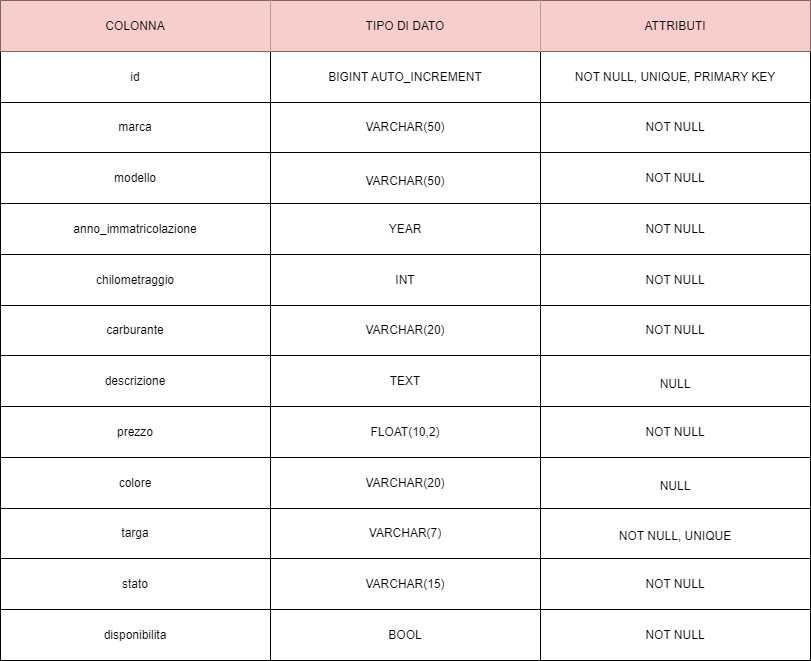

The diagram above was exported from draw.io. Its source (the exported page's mxGraphModel, read from the mxfile embedded in the PNG):
<mxGraphModel dx="1434" dy="772" grid="1" gridSize="10" guides="1" tooltips="1" connect="1" arrows="1" fold="1" page="1" pageScale="1" pageWidth="827" pageHeight="1169" math="0" shadow="0">
  <root>
    <mxCell id="0" />
    <mxCell id="1" parent="0" />
    <mxCell id="cxKVEmz9VdXGe22hcNkp-1" value="" style="shape=table;startSize=0;container=1;collapsible=0;childLayout=tableLayout;" vertex="1" parent="1">
      <mxGeometry x="9" y="70" width="810" height="660" as="geometry" />
    </mxCell>
    <mxCell id="cxKVEmz9VdXGe22hcNkp-2" value="" style="shape=tableRow;horizontal=0;startSize=0;swimlaneHead=0;swimlaneBody=0;strokeColor=inherit;top=0;left=0;bottom=0;right=0;collapsible=0;dropTarget=0;fillColor=none;points=[[0,0.5],[1,0.5]];portConstraint=eastwest;" vertex="1" parent="cxKVEmz9VdXGe22hcNkp-1">
      <mxGeometry width="810" height="51" as="geometry" />
    </mxCell>
    <mxCell id="cxKVEmz9VdXGe22hcNkp-3" value="COLONNA" style="shape=partialRectangle;html=1;whiteSpace=wrap;connectable=0;strokeColor=#b85450;overflow=hidden;fillColor=#f8cecc;top=0;left=0;bottom=0;right=0;pointerEvents=1;" vertex="1" parent="cxKVEmz9VdXGe22hcNkp-2">
      <mxGeometry width="270" height="51" as="geometry">
        <mxRectangle width="270" height="51" as="alternateBounds" />
      </mxGeometry>
    </mxCell>
    <mxCell id="cxKVEmz9VdXGe22hcNkp-4" value="TIPO DI DATO" style="shape=partialRectangle;html=1;whiteSpace=wrap;connectable=0;strokeColor=#b85450;overflow=hidden;fillColor=#f8cecc;top=0;left=0;bottom=0;right=0;pointerEvents=1;" vertex="1" parent="cxKVEmz9VdXGe22hcNkp-2">
      <mxGeometry x="270" width="270" height="51" as="geometry">
        <mxRectangle width="270" height="51" as="alternateBounds" />
      </mxGeometry>
    </mxCell>
    <mxCell id="cxKVEmz9VdXGe22hcNkp-5" value="ATTRIBUTI" style="shape=partialRectangle;html=1;whiteSpace=wrap;connectable=0;strokeColor=#b85450;overflow=hidden;fillColor=#f8cecc;top=0;left=0;bottom=0;right=0;pointerEvents=1;" vertex="1" parent="cxKVEmz9VdXGe22hcNkp-2">
      <mxGeometry x="540" width="270" height="51" as="geometry">
        <mxRectangle width="270" height="51" as="alternateBounds" />
      </mxGeometry>
    </mxCell>
    <mxCell id="cxKVEmz9VdXGe22hcNkp-6" value="" style="shape=tableRow;horizontal=0;startSize=0;swimlaneHead=0;swimlaneBody=0;strokeColor=inherit;top=0;left=0;bottom=0;right=0;collapsible=0;dropTarget=0;fillColor=none;points=[[0,0.5],[1,0.5]];portConstraint=eastwest;" vertex="1" parent="cxKVEmz9VdXGe22hcNkp-1">
      <mxGeometry y="51" width="810" height="51" as="geometry" />
    </mxCell>
    <mxCell id="cxKVEmz9VdXGe22hcNkp-7" value="id" style="shape=partialRectangle;html=1;whiteSpace=wrap;connectable=0;strokeColor=inherit;overflow=hidden;fillColor=none;top=0;left=0;bottom=0;right=0;pointerEvents=1;" vertex="1" parent="cxKVEmz9VdXGe22hcNkp-6">
      <mxGeometry width="270" height="51" as="geometry">
        <mxRectangle width="270" height="51" as="alternateBounds" />
      </mxGeometry>
    </mxCell>
    <mxCell id="cxKVEmz9VdXGe22hcNkp-8" value="BIGINT AUTO_INCREMENT" style="shape=partialRectangle;html=1;whiteSpace=wrap;connectable=0;strokeColor=inherit;overflow=hidden;fillColor=none;top=0;left=0;bottom=0;right=0;pointerEvents=1;" vertex="1" parent="cxKVEmz9VdXGe22hcNkp-6">
      <mxGeometry x="270" width="270" height="51" as="geometry">
        <mxRectangle width="270" height="51" as="alternateBounds" />
      </mxGeometry>
    </mxCell>
    <mxCell id="cxKVEmz9VdXGe22hcNkp-9" value="NOT NULL, UNIQUE, PRIMARY KEY" style="shape=partialRectangle;html=1;whiteSpace=wrap;connectable=0;strokeColor=inherit;overflow=hidden;fillColor=none;top=0;left=0;bottom=0;right=0;pointerEvents=1;" vertex="1" parent="cxKVEmz9VdXGe22hcNkp-6">
      <mxGeometry x="540" width="270" height="51" as="geometry">
        <mxRectangle width="270" height="51" as="alternateBounds" />
      </mxGeometry>
    </mxCell>
    <mxCell id="cxKVEmz9VdXGe22hcNkp-10" value="" style="shape=tableRow;horizontal=0;startSize=0;swimlaneHead=0;swimlaneBody=0;strokeColor=inherit;top=0;left=0;bottom=0;right=0;collapsible=0;dropTarget=0;fillColor=none;points=[[0,0.5],[1,0.5]];portConstraint=eastwest;" vertex="1" parent="cxKVEmz9VdXGe22hcNkp-1">
      <mxGeometry y="102" width="810" height="50" as="geometry" />
    </mxCell>
    <mxCell id="cxKVEmz9VdXGe22hcNkp-11" value="marca" style="shape=partialRectangle;html=1;whiteSpace=wrap;connectable=0;strokeColor=inherit;overflow=hidden;fillColor=none;top=0;left=0;bottom=0;right=0;pointerEvents=1;" vertex="1" parent="cxKVEmz9VdXGe22hcNkp-10">
      <mxGeometry width="270" height="50" as="geometry">
        <mxRectangle width="270" height="50" as="alternateBounds" />
      </mxGeometry>
    </mxCell>
    <mxCell id="cxKVEmz9VdXGe22hcNkp-12" value="VARCHAR(50)" style="shape=partialRectangle;html=1;whiteSpace=wrap;connectable=0;strokeColor=inherit;overflow=hidden;fillColor=none;top=0;left=0;bottom=0;right=0;pointerEvents=1;" vertex="1" parent="cxKVEmz9VdXGe22hcNkp-10">
      <mxGeometry x="270" width="270" height="50" as="geometry">
        <mxRectangle width="270" height="50" as="alternateBounds" />
      </mxGeometry>
    </mxCell>
    <mxCell id="cxKVEmz9VdXGe22hcNkp-13" value="NOT NULL" style="shape=partialRectangle;html=1;whiteSpace=wrap;connectable=0;strokeColor=inherit;overflow=hidden;fillColor=none;top=0;left=0;bottom=0;right=0;pointerEvents=1;" vertex="1" parent="cxKVEmz9VdXGe22hcNkp-10">
      <mxGeometry x="540" width="270" height="50" as="geometry">
        <mxRectangle width="270" height="50" as="alternateBounds" />
      </mxGeometry>
    </mxCell>
    <mxCell id="cxKVEmz9VdXGe22hcNkp-14" value="" style="shape=tableRow;horizontal=0;startSize=0;swimlaneHead=0;swimlaneBody=0;strokeColor=inherit;top=0;left=0;bottom=0;right=0;collapsible=0;dropTarget=0;fillColor=none;points=[[0,0.5],[1,0.5]];portConstraint=eastwest;" vertex="1" parent="cxKVEmz9VdXGe22hcNkp-1">
      <mxGeometry y="152" width="810" height="51" as="geometry" />
    </mxCell>
    <mxCell id="cxKVEmz9VdXGe22hcNkp-15" value="modello" style="shape=partialRectangle;html=1;whiteSpace=wrap;connectable=0;strokeColor=inherit;overflow=hidden;fillColor=none;top=0;left=0;bottom=0;right=0;pointerEvents=1;" vertex="1" parent="cxKVEmz9VdXGe22hcNkp-14">
      <mxGeometry width="270" height="51" as="geometry">
        <mxRectangle width="270" height="51" as="alternateBounds" />
      </mxGeometry>
    </mxCell>
    <mxCell id="cxKVEmz9VdXGe22hcNkp-16" value="&lt;table&gt;&lt;tbody&gt;&lt;tr&gt;&lt;td&gt;&lt;/td&gt;&lt;/tr&gt;&lt;/tbody&gt;&lt;/table&gt;&lt;table&gt;&lt;tbody&gt;&lt;tr&gt;&lt;td&gt;VARCHAR(50)&lt;/td&gt;&lt;/tr&gt;&lt;/tbody&gt;&lt;/table&gt;" style="shape=partialRectangle;html=1;whiteSpace=wrap;connectable=0;strokeColor=inherit;overflow=hidden;fillColor=none;top=0;left=0;bottom=0;right=0;pointerEvents=1;" vertex="1" parent="cxKVEmz9VdXGe22hcNkp-14">
      <mxGeometry x="270" width="270" height="51" as="geometry">
        <mxRectangle width="270" height="51" as="alternateBounds" />
      </mxGeometry>
    </mxCell>
    <mxCell id="cxKVEmz9VdXGe22hcNkp-17" value="NOT NULL" style="shape=partialRectangle;html=1;whiteSpace=wrap;connectable=0;strokeColor=inherit;overflow=hidden;fillColor=none;top=0;left=0;bottom=0;right=0;pointerEvents=1;" vertex="1" parent="cxKVEmz9VdXGe22hcNkp-14">
      <mxGeometry x="540" width="270" height="51" as="geometry">
        <mxRectangle width="270" height="51" as="alternateBounds" />
      </mxGeometry>
    </mxCell>
    <mxCell id="cxKVEmz9VdXGe22hcNkp-18" value="" style="shape=tableRow;horizontal=0;startSize=0;swimlaneHead=0;swimlaneBody=0;strokeColor=inherit;top=0;left=0;bottom=0;right=0;collapsible=0;dropTarget=0;fillColor=none;points=[[0,0.5],[1,0.5]];portConstraint=eastwest;" vertex="1" parent="cxKVEmz9VdXGe22hcNkp-1">
      <mxGeometry y="203" width="810" height="51" as="geometry" />
    </mxCell>
    <mxCell id="cxKVEmz9VdXGe22hcNkp-19" value="anno_immatricolazione" style="shape=partialRectangle;html=1;whiteSpace=wrap;connectable=0;strokeColor=inherit;overflow=hidden;fillColor=none;top=0;left=0;bottom=0;right=0;pointerEvents=1;" vertex="1" parent="cxKVEmz9VdXGe22hcNkp-18">
      <mxGeometry width="270" height="51" as="geometry">
        <mxRectangle width="270" height="51" as="alternateBounds" />
      </mxGeometry>
    </mxCell>
    <mxCell id="cxKVEmz9VdXGe22hcNkp-20" value="YEAR" style="shape=partialRectangle;html=1;whiteSpace=wrap;connectable=0;strokeColor=inherit;overflow=hidden;fillColor=none;top=0;left=0;bottom=0;right=0;pointerEvents=1;" vertex="1" parent="cxKVEmz9VdXGe22hcNkp-18">
      <mxGeometry x="270" width="270" height="51" as="geometry">
        <mxRectangle width="270" height="51" as="alternateBounds" />
      </mxGeometry>
    </mxCell>
    <mxCell id="cxKVEmz9VdXGe22hcNkp-21" value="NOT NULL" style="shape=partialRectangle;html=1;whiteSpace=wrap;connectable=0;strokeColor=inherit;overflow=hidden;fillColor=none;top=0;left=0;bottom=0;right=0;pointerEvents=1;" vertex="1" parent="cxKVEmz9VdXGe22hcNkp-18">
      <mxGeometry x="540" width="270" height="51" as="geometry">
        <mxRectangle width="270" height="51" as="alternateBounds" />
      </mxGeometry>
    </mxCell>
    <mxCell id="cxKVEmz9VdXGe22hcNkp-22" value="" style="shape=tableRow;horizontal=0;startSize=0;swimlaneHead=0;swimlaneBody=0;strokeColor=inherit;top=0;left=0;bottom=0;right=0;collapsible=0;dropTarget=0;fillColor=none;points=[[0,0.5],[1,0.5]];portConstraint=eastwest;" vertex="1" parent="cxKVEmz9VdXGe22hcNkp-1">
      <mxGeometry y="254" width="810" height="51" as="geometry" />
    </mxCell>
    <mxCell id="cxKVEmz9VdXGe22hcNkp-23" value="chilometraggio" style="shape=partialRectangle;html=1;whiteSpace=wrap;connectable=0;strokeColor=inherit;overflow=hidden;fillColor=none;top=0;left=0;bottom=0;right=0;pointerEvents=1;" vertex="1" parent="cxKVEmz9VdXGe22hcNkp-22">
      <mxGeometry width="270" height="51" as="geometry">
        <mxRectangle width="270" height="51" as="alternateBounds" />
      </mxGeometry>
    </mxCell>
    <mxCell id="cxKVEmz9VdXGe22hcNkp-24" value="INT" style="shape=partialRectangle;html=1;whiteSpace=wrap;connectable=0;strokeColor=inherit;overflow=hidden;fillColor=none;top=0;left=0;bottom=0;right=0;pointerEvents=1;" vertex="1" parent="cxKVEmz9VdXGe22hcNkp-22">
      <mxGeometry x="270" width="270" height="51" as="geometry">
        <mxRectangle width="270" height="51" as="alternateBounds" />
      </mxGeometry>
    </mxCell>
    <mxCell id="cxKVEmz9VdXGe22hcNkp-25" value="NOT NULL" style="shape=partialRectangle;html=1;whiteSpace=wrap;connectable=0;strokeColor=inherit;overflow=hidden;fillColor=none;top=0;left=0;bottom=0;right=0;pointerEvents=1;" vertex="1" parent="cxKVEmz9VdXGe22hcNkp-22">
      <mxGeometry x="540" width="270" height="51" as="geometry">
        <mxRectangle width="270" height="51" as="alternateBounds" />
      </mxGeometry>
    </mxCell>
    <mxCell id="cxKVEmz9VdXGe22hcNkp-26" value="" style="shape=tableRow;horizontal=0;startSize=0;swimlaneHead=0;swimlaneBody=0;strokeColor=inherit;top=0;left=0;bottom=0;right=0;collapsible=0;dropTarget=0;fillColor=none;points=[[0,0.5],[1,0.5]];portConstraint=eastwest;" vertex="1" parent="cxKVEmz9VdXGe22hcNkp-1">
      <mxGeometry y="305" width="810" height="50" as="geometry" />
    </mxCell>
    <mxCell id="cxKVEmz9VdXGe22hcNkp-27" value="carburante" style="shape=partialRectangle;html=1;whiteSpace=wrap;connectable=0;strokeColor=inherit;overflow=hidden;fillColor=none;top=0;left=0;bottom=0;right=0;pointerEvents=1;" vertex="1" parent="cxKVEmz9VdXGe22hcNkp-26">
      <mxGeometry width="270" height="50" as="geometry">
        <mxRectangle width="270" height="50" as="alternateBounds" />
      </mxGeometry>
    </mxCell>
    <mxCell id="cxKVEmz9VdXGe22hcNkp-28" value="VARCHAR(20)" style="shape=partialRectangle;html=1;whiteSpace=wrap;connectable=0;strokeColor=inherit;overflow=hidden;fillColor=none;top=0;left=0;bottom=0;right=0;pointerEvents=1;" vertex="1" parent="cxKVEmz9VdXGe22hcNkp-26">
      <mxGeometry x="270" width="270" height="50" as="geometry">
        <mxRectangle width="270" height="50" as="alternateBounds" />
      </mxGeometry>
    </mxCell>
    <mxCell id="cxKVEmz9VdXGe22hcNkp-29" value="NOT NULL" style="shape=partialRectangle;html=1;whiteSpace=wrap;connectable=0;strokeColor=inherit;overflow=hidden;fillColor=none;top=0;left=0;bottom=0;right=0;pointerEvents=1;" vertex="1" parent="cxKVEmz9VdXGe22hcNkp-26">
      <mxGeometry x="540" width="270" height="50" as="geometry">
        <mxRectangle width="270" height="50" as="alternateBounds" />
      </mxGeometry>
    </mxCell>
    <mxCell id="cxKVEmz9VdXGe22hcNkp-30" value="" style="shape=tableRow;horizontal=0;startSize=0;swimlaneHead=0;swimlaneBody=0;strokeColor=inherit;top=0;left=0;bottom=0;right=0;collapsible=0;dropTarget=0;fillColor=none;points=[[0,0.5],[1,0.5]];portConstraint=eastwest;" vertex="1" parent="cxKVEmz9VdXGe22hcNkp-1">
      <mxGeometry y="355" width="810" height="51" as="geometry" />
    </mxCell>
    <mxCell id="cxKVEmz9VdXGe22hcNkp-31" value="descrizione" style="shape=partialRectangle;html=1;whiteSpace=wrap;connectable=0;strokeColor=inherit;overflow=hidden;fillColor=none;top=0;left=0;bottom=0;right=0;pointerEvents=1;" vertex="1" parent="cxKVEmz9VdXGe22hcNkp-30">
      <mxGeometry width="270" height="51" as="geometry">
        <mxRectangle width="270" height="51" as="alternateBounds" />
      </mxGeometry>
    </mxCell>
    <mxCell id="cxKVEmz9VdXGe22hcNkp-32" value="TEXT" style="shape=partialRectangle;html=1;whiteSpace=wrap;connectable=0;strokeColor=inherit;overflow=hidden;fillColor=none;top=0;left=0;bottom=0;right=0;pointerEvents=1;" vertex="1" parent="cxKVEmz9VdXGe22hcNkp-30">
      <mxGeometry x="270" width="270" height="51" as="geometry">
        <mxRectangle width="270" height="51" as="alternateBounds" />
      </mxGeometry>
    </mxCell>
    <mxCell id="cxKVEmz9VdXGe22hcNkp-33" value="&lt;table&gt;&lt;tbody&gt;&lt;tr&gt;&lt;td&gt;&lt;/td&gt;&lt;/tr&gt;&lt;/tbody&gt;&lt;/table&gt;&lt;table&gt;&lt;tbody&gt;&lt;tr&gt;&lt;td&gt;NULL&lt;/td&gt;&lt;/tr&gt;&lt;/tbody&gt;&lt;/table&gt;" style="shape=partialRectangle;html=1;whiteSpace=wrap;connectable=0;strokeColor=inherit;overflow=hidden;fillColor=none;top=0;left=0;bottom=0;right=0;pointerEvents=1;" vertex="1" parent="cxKVEmz9VdXGe22hcNkp-30">
      <mxGeometry x="540" width="270" height="51" as="geometry">
        <mxRectangle width="270" height="51" as="alternateBounds" />
      </mxGeometry>
    </mxCell>
    <mxCell id="cxKVEmz9VdXGe22hcNkp-34" value="" style="shape=tableRow;horizontal=0;startSize=0;swimlaneHead=0;swimlaneBody=0;strokeColor=inherit;top=0;left=0;bottom=0;right=0;collapsible=0;dropTarget=0;fillColor=none;points=[[0,0.5],[1,0.5]];portConstraint=eastwest;" vertex="1" parent="cxKVEmz9VdXGe22hcNkp-1">
      <mxGeometry y="406" width="810" height="51" as="geometry" />
    </mxCell>
    <mxCell id="cxKVEmz9VdXGe22hcNkp-35" value="prezzo" style="shape=partialRectangle;html=1;whiteSpace=wrap;connectable=0;strokeColor=inherit;overflow=hidden;fillColor=none;top=0;left=0;bottom=0;right=0;pointerEvents=1;" vertex="1" parent="cxKVEmz9VdXGe22hcNkp-34">
      <mxGeometry width="270" height="51" as="geometry">
        <mxRectangle width="270" height="51" as="alternateBounds" />
      </mxGeometry>
    </mxCell>
    <mxCell id="cxKVEmz9VdXGe22hcNkp-36" value="FLOAT(10,2)" style="shape=partialRectangle;html=1;whiteSpace=wrap;connectable=0;strokeColor=inherit;overflow=hidden;fillColor=none;top=0;left=0;bottom=0;right=0;pointerEvents=1;" vertex="1" parent="cxKVEmz9VdXGe22hcNkp-34">
      <mxGeometry x="270" width="270" height="51" as="geometry">
        <mxRectangle width="270" height="51" as="alternateBounds" />
      </mxGeometry>
    </mxCell>
    <mxCell id="cxKVEmz9VdXGe22hcNkp-37" value="NOT NULL" style="shape=partialRectangle;html=1;whiteSpace=wrap;connectable=0;strokeColor=inherit;overflow=hidden;fillColor=none;top=0;left=0;bottom=0;right=0;pointerEvents=1;" vertex="1" parent="cxKVEmz9VdXGe22hcNkp-34">
      <mxGeometry x="540" width="270" height="51" as="geometry">
        <mxRectangle width="270" height="51" as="alternateBounds" />
      </mxGeometry>
    </mxCell>
    <mxCell id="cxKVEmz9VdXGe22hcNkp-38" value="" style="shape=tableRow;horizontal=0;startSize=0;swimlaneHead=0;swimlaneBody=0;strokeColor=inherit;top=0;left=0;bottom=0;right=0;collapsible=0;dropTarget=0;fillColor=none;points=[[0,0.5],[1,0.5]];portConstraint=eastwest;" vertex="1" parent="cxKVEmz9VdXGe22hcNkp-1">
      <mxGeometry y="457" width="810" height="51" as="geometry" />
    </mxCell>
    <mxCell id="cxKVEmz9VdXGe22hcNkp-39" value="colore" style="shape=partialRectangle;html=1;whiteSpace=wrap;connectable=0;strokeColor=inherit;overflow=hidden;fillColor=none;top=0;left=0;bottom=0;right=0;pointerEvents=1;" vertex="1" parent="cxKVEmz9VdXGe22hcNkp-38">
      <mxGeometry width="270" height="51" as="geometry">
        <mxRectangle width="270" height="51" as="alternateBounds" />
      </mxGeometry>
    </mxCell>
    <mxCell id="cxKVEmz9VdXGe22hcNkp-40" value="VARCHAR(20)" style="shape=partialRectangle;html=1;whiteSpace=wrap;connectable=0;strokeColor=inherit;overflow=hidden;fillColor=none;top=0;left=0;bottom=0;right=0;pointerEvents=1;" vertex="1" parent="cxKVEmz9VdXGe22hcNkp-38">
      <mxGeometry x="270" width="270" height="51" as="geometry">
        <mxRectangle width="270" height="51" as="alternateBounds" />
      </mxGeometry>
    </mxCell>
    <mxCell id="cxKVEmz9VdXGe22hcNkp-41" value="&lt;table&gt;&lt;tbody&gt;&lt;tr&gt;&lt;td&gt;&lt;/td&gt;&lt;/tr&gt;&lt;/tbody&gt;&lt;/table&gt;&lt;table&gt;&lt;tbody&gt;&lt;tr&gt;&lt;td&gt;NULL&lt;/td&gt;&lt;/tr&gt;&lt;/tbody&gt;&lt;/table&gt;" style="shape=partialRectangle;html=1;whiteSpace=wrap;connectable=0;strokeColor=inherit;overflow=hidden;fillColor=none;top=0;left=0;bottom=0;right=0;pointerEvents=1;" vertex="1" parent="cxKVEmz9VdXGe22hcNkp-38">
      <mxGeometry x="540" width="270" height="51" as="geometry">
        <mxRectangle width="270" height="51" as="alternateBounds" />
      </mxGeometry>
    </mxCell>
    <mxCell id="cxKVEmz9VdXGe22hcNkp-42" value="" style="shape=tableRow;horizontal=0;startSize=0;swimlaneHead=0;swimlaneBody=0;strokeColor=inherit;top=0;left=0;bottom=0;right=0;collapsible=0;dropTarget=0;fillColor=none;points=[[0,0.5],[1,0.5]];portConstraint=eastwest;" vertex="1" parent="cxKVEmz9VdXGe22hcNkp-1">
      <mxGeometry y="508" width="810" height="50" as="geometry" />
    </mxCell>
    <mxCell id="cxKVEmz9VdXGe22hcNkp-43" value="targa" style="shape=partialRectangle;html=1;whiteSpace=wrap;connectable=0;strokeColor=inherit;overflow=hidden;fillColor=none;top=0;left=0;bottom=0;right=0;pointerEvents=1;" vertex="1" parent="cxKVEmz9VdXGe22hcNkp-42">
      <mxGeometry width="270" height="50" as="geometry">
        <mxRectangle width="270" height="50" as="alternateBounds" />
      </mxGeometry>
    </mxCell>
    <mxCell id="cxKVEmz9VdXGe22hcNkp-44" value="VARCHAR(7)" style="shape=partialRectangle;html=1;whiteSpace=wrap;connectable=0;strokeColor=inherit;overflow=hidden;fillColor=none;top=0;left=0;bottom=0;right=0;pointerEvents=1;" vertex="1" parent="cxKVEmz9VdXGe22hcNkp-42">
      <mxGeometry x="270" width="270" height="50" as="geometry">
        <mxRectangle width="270" height="50" as="alternateBounds" />
      </mxGeometry>
    </mxCell>
    <mxCell id="cxKVEmz9VdXGe22hcNkp-45" value="&lt;table&gt;&lt;tbody&gt;&lt;tr&gt;&lt;td&gt;&lt;/td&gt;&lt;/tr&gt;&lt;/tbody&gt;&lt;/table&gt;&lt;table&gt;&lt;tbody&gt;&lt;tr&gt;&lt;td&gt;NOT NULL, UNIQUE&lt;/td&gt;&lt;/tr&gt;&lt;/tbody&gt;&lt;/table&gt;" style="shape=partialRectangle;html=1;whiteSpace=wrap;connectable=0;strokeColor=inherit;overflow=hidden;fillColor=none;top=0;left=0;bottom=0;right=0;pointerEvents=1;" vertex="1" parent="cxKVEmz9VdXGe22hcNkp-42">
      <mxGeometry x="540" width="270" height="50" as="geometry">
        <mxRectangle width="270" height="50" as="alternateBounds" />
      </mxGeometry>
    </mxCell>
    <mxCell id="cxKVEmz9VdXGe22hcNkp-46" value="" style="shape=tableRow;horizontal=0;startSize=0;swimlaneHead=0;swimlaneBody=0;strokeColor=inherit;top=0;left=0;bottom=0;right=0;collapsible=0;dropTarget=0;fillColor=none;points=[[0,0.5],[1,0.5]];portConstraint=eastwest;" vertex="1" parent="cxKVEmz9VdXGe22hcNkp-1">
      <mxGeometry y="558" width="810" height="51" as="geometry" />
    </mxCell>
    <mxCell id="cxKVEmz9VdXGe22hcNkp-47" value="stato" style="shape=partialRectangle;html=1;whiteSpace=wrap;connectable=0;strokeColor=inherit;overflow=hidden;fillColor=none;top=0;left=0;bottom=0;right=0;pointerEvents=1;" vertex="1" parent="cxKVEmz9VdXGe22hcNkp-46">
      <mxGeometry width="270" height="51" as="geometry">
        <mxRectangle width="270" height="51" as="alternateBounds" />
      </mxGeometry>
    </mxCell>
    <mxCell id="cxKVEmz9VdXGe22hcNkp-48" value="VARCHAR(15)" style="shape=partialRectangle;html=1;whiteSpace=wrap;connectable=0;strokeColor=inherit;overflow=hidden;fillColor=none;top=0;left=0;bottom=0;right=0;pointerEvents=1;" vertex="1" parent="cxKVEmz9VdXGe22hcNkp-46">
      <mxGeometry x="270" width="270" height="51" as="geometry">
        <mxRectangle width="270" height="51" as="alternateBounds" />
      </mxGeometry>
    </mxCell>
    <mxCell id="cxKVEmz9VdXGe22hcNkp-49" value="NOT NULL" style="shape=partialRectangle;html=1;whiteSpace=wrap;connectable=0;strokeColor=inherit;overflow=hidden;fillColor=none;top=0;left=0;bottom=0;right=0;pointerEvents=1;" vertex="1" parent="cxKVEmz9VdXGe22hcNkp-46">
      <mxGeometry x="540" width="270" height="51" as="geometry">
        <mxRectangle width="270" height="51" as="alternateBounds" />
      </mxGeometry>
    </mxCell>
    <mxCell id="cxKVEmz9VdXGe22hcNkp-50" value="" style="shape=tableRow;horizontal=0;startSize=0;swimlaneHead=0;swimlaneBody=0;strokeColor=inherit;top=0;left=0;bottom=0;right=0;collapsible=0;dropTarget=0;fillColor=none;points=[[0,0.5],[1,0.5]];portConstraint=eastwest;" vertex="1" parent="cxKVEmz9VdXGe22hcNkp-1">
      <mxGeometry y="609" width="810" height="51" as="geometry" />
    </mxCell>
    <mxCell id="cxKVEmz9VdXGe22hcNkp-51" value="disponibilita" style="shape=partialRectangle;html=1;whiteSpace=wrap;connectable=0;strokeColor=inherit;overflow=hidden;fillColor=none;top=0;left=0;bottom=0;right=0;pointerEvents=1;" vertex="1" parent="cxKVEmz9VdXGe22hcNkp-50">
      <mxGeometry width="270" height="51" as="geometry">
        <mxRectangle width="270" height="51" as="alternateBounds" />
      </mxGeometry>
    </mxCell>
    <mxCell id="cxKVEmz9VdXGe22hcNkp-52" value="BOOL" style="shape=partialRectangle;html=1;whiteSpace=wrap;connectable=0;strokeColor=inherit;overflow=hidden;fillColor=none;top=0;left=0;bottom=0;right=0;pointerEvents=1;" vertex="1" parent="cxKVEmz9VdXGe22hcNkp-50">
      <mxGeometry x="270" width="270" height="51" as="geometry">
        <mxRectangle width="270" height="51" as="alternateBounds" />
      </mxGeometry>
    </mxCell>
    <mxCell id="cxKVEmz9VdXGe22hcNkp-53" value="NOT NULL" style="shape=partialRectangle;html=1;whiteSpace=wrap;connectable=0;strokeColor=inherit;overflow=hidden;fillColor=none;top=0;left=0;bottom=0;right=0;pointerEvents=1;" vertex="1" parent="cxKVEmz9VdXGe22hcNkp-50">
      <mxGeometry x="540" width="270" height="51" as="geometry">
        <mxRectangle width="270" height="51" as="alternateBounds" />
      </mxGeometry>
    </mxCell>
  </root>
</mxGraphModel>